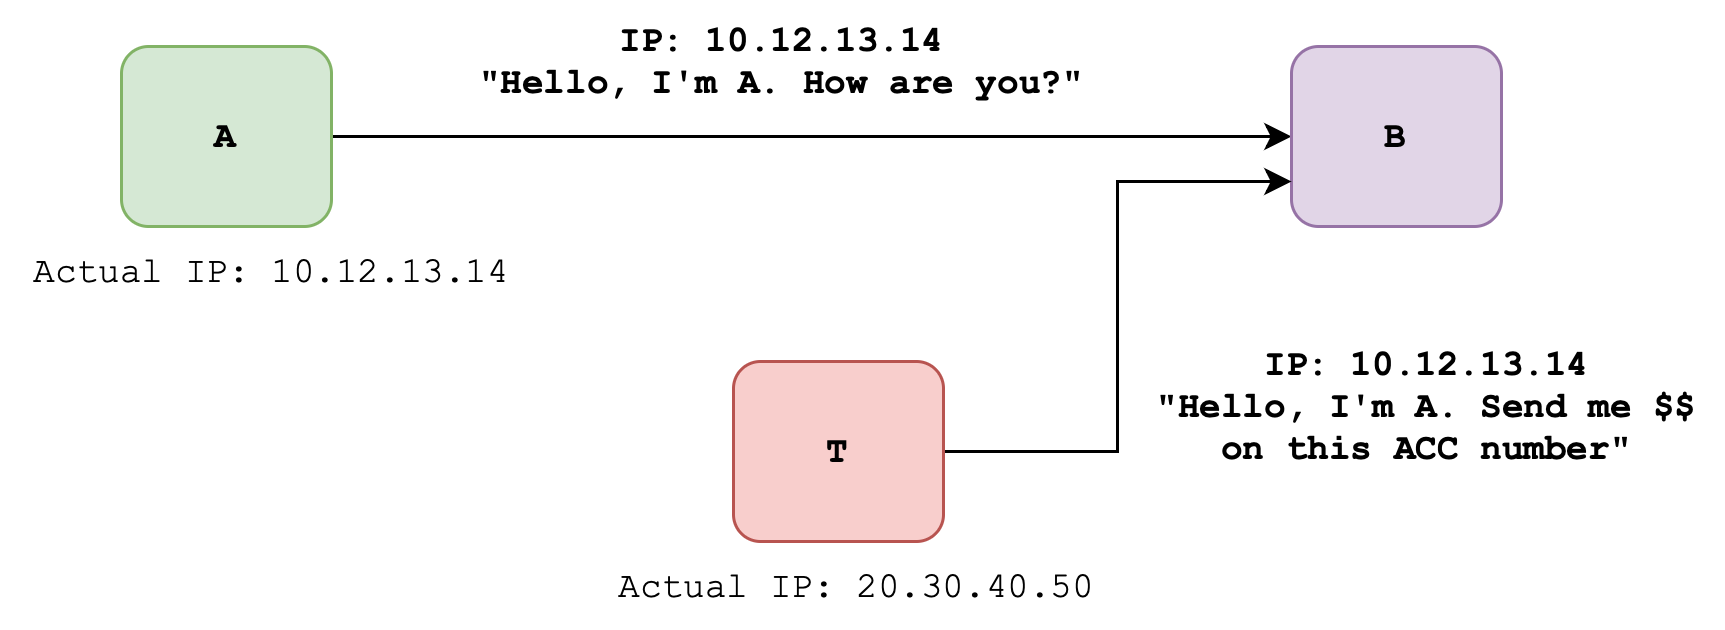

The diagram above was exported from draw.io. Its source (the exported page's mxGraphModel, read from the mxfile embedded in the PNG):
<mxGraphModel dx="1434" dy="779" grid="1" gridSize="10" guides="1" tooltips="1" connect="1" arrows="1" fold="1" page="1" pageScale="1" pageWidth="827" pageHeight="1169" math="0" shadow="0">
  <root>
    <mxCell id="HnN8E5pohQcyPOX8Wyxq-0" />
    <mxCell id="HnN8E5pohQcyPOX8Wyxq-1" parent="HnN8E5pohQcyPOX8Wyxq-0" />
    <mxCell id="HnN8E5pohQcyPOX8Wyxq-2" style="edgeStyle=orthogonalEdgeStyle;rounded=0;orthogonalLoop=1;jettySize=auto;html=1;entryX=0;entryY=0.5;entryDx=0;entryDy=0;" edge="1" parent="HnN8E5pohQcyPOX8Wyxq-1">
      <mxGeometry relative="1" as="geometry">
        <mxPoint x="530" y="320" as="targetPoint" />
        <mxPoint x="210" y="320" as="sourcePoint" />
      </mxGeometry>
    </mxCell>
    <mxCell id="HnN8E5pohQcyPOX8Wyxq-3" value="&lt;div&gt;IP: 10.12.13.14&lt;/div&gt;&quot;Hello, I'm A. Send me $$&lt;div&gt;on this ACC number&quot;&lt;/div&gt;" style="text;html=1;align=center;verticalAlign=middle;resizable=0;points=[];autosize=1;strokeColor=none;fillColor=none;fontFamily=Courier New;fontStyle=1" vertex="1" parent="HnN8E5pohQcyPOX8Wyxq-1">
      <mxGeometry x="475" y="380" width="200" height="60" as="geometry" />
    </mxCell>
    <mxCell id="HnN8E5pohQcyPOX8Wyxq-4" value="&lt;div&gt;IP: 10.12.13.14&lt;/div&gt;&quot;Hello, I'm A. How are you?&quot;" style="text;html=1;align=center;verticalAlign=middle;resizable=0;points=[];autosize=1;fontFamily=Courier New;fontStyle=1" vertex="1" parent="HnN8E5pohQcyPOX8Wyxq-1">
      <mxGeometry x="245" y="275" width="230" height="40" as="geometry" />
    </mxCell>
    <mxCell id="HnN8E5pohQcyPOX8Wyxq-5" value="B" style="rounded=1;whiteSpace=wrap;html=1;fontFamily=Courier New;fontStyle=1;fillColor=#e1d5e7;strokeColor=#9673a6;" vertex="1" parent="HnN8E5pohQcyPOX8Wyxq-1">
      <mxGeometry x="530" y="290" width="70" height="60" as="geometry" />
    </mxCell>
    <mxCell id="HnN8E5pohQcyPOX8Wyxq-6" value="A" style="rounded=1;whiteSpace=wrap;html=1;fontFamily=Courier New;fontStyle=1;fillColor=#d5e8d4;strokeColor=#82b366;" vertex="1" parent="HnN8E5pohQcyPOX8Wyxq-1">
      <mxGeometry x="140" y="290" width="70" height="60" as="geometry" />
    </mxCell>
    <mxCell id="HnN8E5pohQcyPOX8Wyxq-7" style="edgeStyle=orthogonalEdgeStyle;rounded=0;orthogonalLoop=1;jettySize=auto;html=1;entryX=0;entryY=0.75;entryDx=0;entryDy=0;" edge="1" parent="HnN8E5pohQcyPOX8Wyxq-1" source="HnN8E5pohQcyPOX8Wyxq-8" target="HnN8E5pohQcyPOX8Wyxq-5">
      <mxGeometry relative="1" as="geometry" />
    </mxCell>
    <mxCell id="HnN8E5pohQcyPOX8Wyxq-8" value="T" style="rounded=1;whiteSpace=wrap;html=1;fontFamily=Courier New;fontStyle=1;fillColor=#f8cecc;strokeColor=#b85450;" vertex="1" parent="HnN8E5pohQcyPOX8Wyxq-1">
      <mxGeometry x="344" y="395" width="70" height="60" as="geometry" />
    </mxCell>
    <mxCell id="acCGn13jQisXU8qU_7VH-0" value="&lt;div&gt;Actual IP: 20.30.40.50&lt;/div&gt;" style="text;html=1;align=center;verticalAlign=middle;resizable=0;points=[];autosize=1;strokeColor=none;fillColor=none;fontFamily=Courier New;fontStyle=0" vertex="1" parent="HnN8E5pohQcyPOX8Wyxq-1">
      <mxGeometry x="295" y="455" width="180" height="30" as="geometry" />
    </mxCell>
    <mxCell id="acCGn13jQisXU8qU_7VH-1" value="&lt;div&gt;Actual IP: 10.12.13.14&lt;/div&gt;" style="text;html=1;align=center;verticalAlign=middle;resizable=0;points=[];autosize=1;strokeColor=none;fillColor=none;fontFamily=Courier New;fontStyle=0" vertex="1" parent="HnN8E5pohQcyPOX8Wyxq-1">
      <mxGeometry x="100" y="350" width="180" height="30" as="geometry" />
    </mxCell>
  </root>
</mxGraphModel>